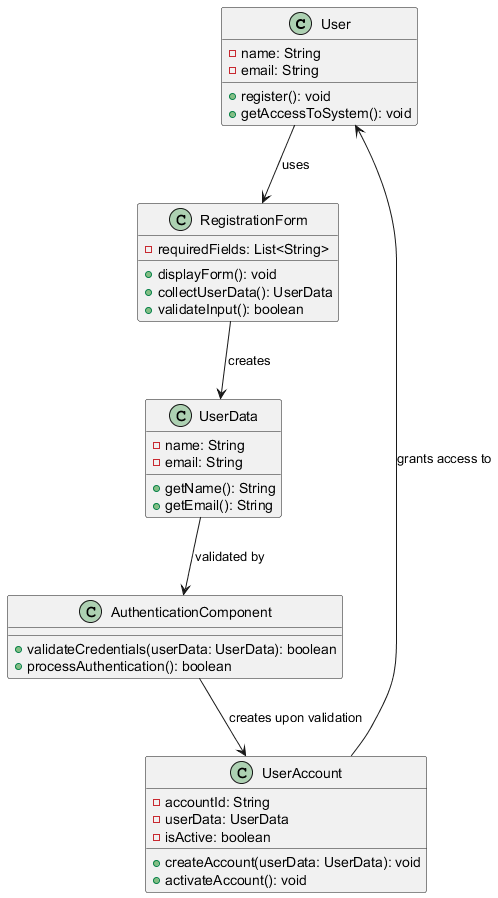

The diagram above was rendered by PlantUML. Its source (embedded in the PNG):
@startuml
class User {
  - name: String
  - email: String
  + register(): void
  + getAccessToSystem(): void
}

class RegistrationForm {
  - requiredFields: List<String>
  + displayForm(): void
  + collectUserData(): UserData
  + validateInput(): boolean
}

class UserData {
  - name: String
  - email: String
  + getName(): String
  + getEmail(): String
}

class AuthenticationComponent {
  + validateCredentials(userData: UserData): boolean
  + processAuthentication(): boolean
}

class UserAccount {
  - accountId: String
  - userData: UserData
  - isActive: boolean
  + createAccount(userData: UserData): void
  + activateAccount(): void
}

User --> RegistrationForm : uses
RegistrationForm --> UserData : creates
UserData --> AuthenticationComponent : validated by
AuthenticationComponent --> UserAccount : creates upon validation
UserAccount --> User : grants access to
@enduml